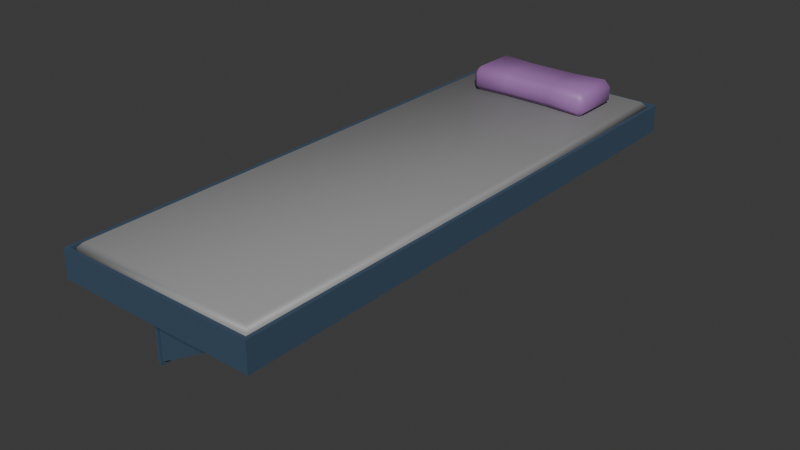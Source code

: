 # Source: cellbed.blend  (saved by Blender 5.0.119; exported with 4.5.12 LTS)
import bpy
from mathutils import Matrix  # noqa: F401  (used for matrix-valued properties, if any)

bpy.ops.wm.read_factory_settings(use_empty=True)
scene = bpy.context.scene
scene.name = 'Scene'

# ---- collections
col_prison_bed = bpy.data.collections.new('Prison bed'); scene.collection.children.link(col_prison_bed)

# ---- materials (node trees are filled in below, after node groups)
mat_metal = bpy.data.materials.new('Metal')
mat_metal.alpha_threshold = 0.0
mat_metal.use_backface_culling_lightprobe_volume = False
mat_metal.roughness = 0.5
mat_metal.line_color = (0.0, 0.0, 0.0, 1.0)
mat_mattress = bpy.data.materials.new('Mattress')
mat_pillow = bpy.data.materials.new('Pillow')

# ---- material node trees
mat_metal.use_nodes = True; mat_metal.node_tree.nodes.clear()
_N = mat_metal.node_tree.nodes; _L = mat_metal.node_tree.links
n0 = _N.new('ShaderNodeOutputMaterial'); n0.name = 'Material Output'; n0.location = (200, 100)
n1 = _N.new('ShaderNodeBsdfPrincipled'); n1.name = 'Principled BSDF'; n1.location = (-200, 100)
n1.inputs[0].default_value = (0.05006, 0.08782, 0.141, 1.0)
_L.new(n1.outputs[0], n0.inputs[0])
n0.is_active_output = True
mat_mattress.use_nodes = True; mat_mattress.node_tree.nodes.clear()
_N = mat_mattress.node_tree.nodes; _L = mat_mattress.node_tree.links
n0 = _N.new('ShaderNodeBsdfPrincipled'); n0.name = 'Principled BSDF'; n0.location = (-200, 100)
n0.inputs[0].default_value = (0.3054, 0.3054, 0.3054, 1.0)
n1 = _N.new('ShaderNodeOutputMaterial'); n1.name = 'Material Output'; n1.location = (200, 100)
_L.new(n0.outputs[0], n1.inputs[0])
n1.is_active_output = True
mat_pillow.use_nodes = True; mat_pillow.node_tree.nodes.clear()
_N = mat_pillow.node_tree.nodes; _L = mat_pillow.node_tree.links
n0 = _N.new('ShaderNodeBsdfPrincipled'); n0.name = 'Principled BSDF'; n0.location = (-200, 100)
n0.inputs[0].default_value = (0.3604, 0.1658, 0.4337, 1.0)
n1 = _N.new('ShaderNodeOutputMaterial'); n1.name = 'Material Output'; n1.location = (200, 100)
_L.new(n0.outputs[0], n1.inputs[0])
n1.is_active_output = True

# ---- world
world_world = bpy.data.worlds.new('World'); scene.world = world_world
world_world.use_nodes = True; world_world.node_tree.nodes.clear()
_N = world_world.node_tree.nodes; _L = world_world.node_tree.links
n0 = _N.new('ShaderNodeOutputWorld'); n0.name = 'World Output'; n0.location = (200, 100)
n1 = _N.new('ShaderNodeBackground'); n1.name = 'Background'; n1.location = (-200, 100)
n1.inputs[0].default_value = (0.05088, 0.05088, 0.05088, 1.0)
_L.new(n1.outputs[0], n0.inputs[0])
n0.is_active_output = True
world_world.color = (0.05088, 0.05088, 0.05088)
world_world.sun_shadow_jitter_overblur = 0.0

# ---- meshes
me_cube_001 = bpy.data.meshes.new('Cube.001')
me_cube_001.from_pydata([(-0.36, -1.0, -0.05), (-0.3468, -0.9868, 0.05), (-0.36, 1.0, -0.05), (-0.3468, 0.9868, 0.05), (0.36, -1.0, -0.05), (0.3468, -0.9868, 0.05), (0.36, 1.0, -0.05), (0.3468, 0.9868, 0.05), (-0.36, -1.0, 0.05), (-0.36, 1.0, 0.05), (0.36, 1.0, 0.05), (0.36, -1.0, 0.05), (-0.3468, -0.9868, -0.0009147), (-0.3468, 0.9868, -0.0009147), (0.3468, 0.9868, -0.0009147), (0.3468, -0.9868, -0.0009147)], [], [(0, 8, 9, 2), (2, 9, 10, 6), (6, 10, 11, 4), (4, 11, 8, 0), (2, 6, 4, 0), (7, 3, 13, 14), (1, 3, 9, 8), (3, 7, 10, 9), (7, 5, 11, 10), (5, 1, 8, 11), (14, 13, 12, 15), (5, 7, 14, 15), (3, 1, 12, 13), (1, 5, 15, 12)])
_uv = me_cube_001.uv_layers.new(name='UVMap')
_uv.uv.foreach_set('vector', [0.375, 0.0, 0.625, 0.0, 0.625, 0.25, 0.375, 0.25, 0.375, 0.25, 0.625, 0.25, 0.625, 0.5, 0.375, 0.5, 0.375, 0.5, 0.625, 0.5, 0.625, 0.75, 0.375, 0.75, 0.375, 0.75, 0.625, 0.75, 0.625, 1.0, 0.375, 1.0, 0.125, 0.5, 0.375, 0.5, 0.375, 0.75, 0.125, 0.75, 0.6296, 0.5017, 0.8704, 0.5017, 0.8704, 0.5017, 0.6296, 0.5017, 0.8704, 0.7483, 0.8704, 0.5017, 0.875, 0.5, 0.875, 0.75, 0.8704, 0.5017, 0.6296, 0.5017, 0.625, 0.5, 0.875, 0.5, 0.6296, 0.5017, 0.6296, 0.7483, 0.625, 0.75, 0.625, 0.5, 0.6296, 0.7483, 0.8704, 0.7483, 0.875, 0.75, 0.625, 0.75, 0.6296, 0.5017, 0.8704, 0.5017, 0.8704, 0.7483, 0.6296, 0.7483, 0.6296, 0.7483, 0.6296, 0.5017, 0.6296, 0.5017, 0.6296, 0.7483, 0.8704, 0.5017, 0.8704, 0.7483, 0.8704, 0.7483, 0.8704, 0.5017, 0.8704, 0.7483, 0.6296, 0.7483, 0.6296, 0.7483, 0.8704, 0.7483])
me_cube_001.materials.append(mat_metal)
me_cube_001.update()
me_cube_002 = bpy.data.meshes.new('Cube.002')
me_cube_002.from_pydata([(-0.3433, 0.6666, -0.456), (-0.3433, 0.6666, -0.05072), (-0.3433, 0.7284, -0.456), (-0.3433, 0.7284, -0.05072), (-0.356, 0.6666, -0.456), (0.3571, 0.6666, -0.05072), (-0.356, 0.7284, -0.456), (0.3571, 0.7284, -0.05072), (-0.356, 0.6666, -0.05072), (-0.356, 0.7284, -0.05072), (-0.3433, 0.737, -0.05072), (-0.3433, 0.737, -0.456), (-0.356, 0.737, -0.05072), (-0.356, 0.737, -0.456), (-0.3433, 0.657, -0.456), (-0.3433, 0.657, -0.05072), (-0.356, 0.657, -0.456), (-0.356, 0.657, -0.05072), (-0.3433, 0.7284, -0.4665), (-0.3433, 0.6666, -0.4665), (-0.356, 0.6666, -0.4665), (-0.356, 0.7284, -0.4665), (-0.356, 0.737, -0.4665), (-0.3433, 0.737, -0.4665), (-0.3433, 0.657, -0.4665), (-0.356, 0.657, -0.4665), (-0.3433, -0.6666, -0.456), (-0.3433, -0.6666, -0.05072), (-0.3433, -0.7284, -0.456), (-0.3433, -0.7284, -0.05072), (-0.356, -0.6666, -0.456), (0.3571, -0.6666, -0.05072), (-0.356, -0.7284, -0.456), (0.3571, -0.7284, -0.05072), (-0.356, -0.6666, -0.05072), (-0.356, -0.7284, -0.05072), (-0.3433, -0.737, -0.05072), (-0.3433, -0.737, -0.456), (-0.356, -0.737, -0.05072), (-0.356, -0.737, -0.456), (-0.3433, -0.657, -0.456), (-0.3433, -0.657, -0.05072), (-0.356, -0.657, -0.456), (-0.356, -0.657, -0.05072), (-0.3433, -0.7284, -0.4665), (-0.3433, -0.6666, -0.4665), (-0.356, -0.6666, -0.4665), (-0.356, -0.7284, -0.4665), (-0.356, -0.737, -0.4665), (-0.3433, -0.737, -0.4665), (-0.3433, -0.657, -0.4665), (-0.356, -0.657, -0.4665)], [], [(16, 4, 20, 25), (8, 4, 16, 17), (4, 8, 9, 6), (6, 9, 12, 13), (0, 2, 7, 5), (7, 3, 1, 5), (1, 3, 9, 8), (7, 2, 3), (0, 5, 1), (10, 11, 13, 12), (3, 2, 11, 10), (6, 13, 22, 21), (9, 3, 10, 12), (14, 15, 17, 16), (1, 8, 17, 15), (0, 1, 15, 14), (2, 0, 19, 18), (18, 19, 20, 21), (18, 21, 22, 23), (20, 19, 24, 25), (11, 2, 18, 23), (0, 14, 24, 19), (4, 6, 21, 20), (13, 11, 23, 22), (14, 16, 25, 24), (42, 51, 46, 30), (34, 43, 42, 30), (30, 32, 35, 34), (32, 39, 38, 35), (26, 31, 33, 28), (33, 31, 27, 29), (27, 34, 35, 29), (33, 29, 28), (26, 27, 31), (36, 38, 39, 37), (29, 36, 37, 28), (32, 47, 48, 39), (35, 38, 36, 29), (40, 42, 43, 41), (27, 41, 43, 34), (26, 40, 41, 27), (28, 44, 45, 26), (44, 47, 46, 45), (44, 49, 48, 47), (46, 51, 50, 45), (37, 49, 44, 28), (26, 45, 50, 40), (30, 46, 47, 32), (39, 48, 49, 37), (40, 50, 51, 42)])
_uv = me_cube_002.uv_layers.new(name='UVMap')
_uv.uv.foreach_set('vector', [0.375, 0.0, 0.375, 0.0, 0.375, 0.0, 0.375, 0.0, 0.625, 0.0, 0.375, 0.0, 0.375, 0.0, 0.625, 0.0, 0.375, 0.0, 0.625, 0.0, 0.625, 0.25, 0.375, 0.25, 0.375, 0.25, 0.625, 0.25, 0.625, 0.25, 0.375, 0.25, 0.375, 1.0, 0.375, 0.25, 0.625, 0.5, 0.625, 0.75, 0.625, 0.5, 0.875, 0.5, 0.875, 0.75, 0.625, 0.75, 0.875, 0.75, 0.875, 0.5, 0.875, 0.5, 0.875, 0.75, 0.625, 0.5, 0.375, 0.25, 0.625, 0.25, 0.375, 1.0, 0.625, 0.75, 0.625, 1.0, 0.625, 0.25, 0.375, 0.25, 0.375, 0.25, 0.625, 0.25, 0.625, 0.25, 0.375, 0.25, 0.375, 0.25, 0.625, 0.25, 0.375, 0.25, 0.375, 0.25, 0.375, 0.25, 0.375, 0.25, 0.875, 0.5, 0.875, 0.5, 0.875, 0.5, 0.875, 0.5, 0.375, 1.0, 0.625, 1.0, 0.625, 1.0, 0.375, 1.0, 0.875, 0.75, 0.875, 0.75, 0.875, 0.75, 0.875, 0.75, 0.375, 1.0, 0.625, 1.0, 0.625, 1.0, 0.375, 1.0, 0.375, 0.25, 0.375, 1.0, 0.375, 1.0, 0.375, 0.25, 0.375, 0.25, 0.375, 1.0, 0.375, 1.0, 0.375, 0.25, 0.375, 0.25, 0.375, 0.25, 0.375, 0.25, 0.375, 0.25, 0.375, 1.0, 0.375, 1.0, 0.375, 1.0, 0.375, 1.0, 0.375, 0.25, 0.375, 0.25, 0.375, 0.25, 0.375, 0.25, 0.375, 1.0, 0.375, 1.0, 0.375, 1.0, 0.375, 1.0, 0.375, 0.0, 0.375, 0.25, 0.375, 0.25, 0.375, 0.0, 0.375, 0.25, 0.375, 0.25, 0.375, 0.25, 0.375, 0.25, 0.375, 1.0, 0.375, 1.0, 0.375, 1.0, 0.375, 1.0, 0.375, 0.0, 0.375, 0.0, 0.375, 0.0, 0.375, 0.0, 0.625, 0.0, 0.625, 0.0, 0.375, 0.0, 0.375, 0.0, 0.375, 0.0, 0.375, 0.25, 0.625, 0.25, 0.625, 0.0, 0.375, 0.25, 0.375, 0.25, 0.625, 0.25, 0.625, 0.25, 0.375, 1.0, 0.625, 0.75, 0.625, 0.5, 0.375, 0.25, 0.625, 0.5, 0.625, 0.75, 0.875, 0.75, 0.875, 0.5, 0.875, 0.75, 0.875, 0.75, 0.875, 0.5, 0.875, 0.5, 0.625, 0.5, 0.625, 0.25, 0.375, 0.25, 0.375, 1.0, 0.625, 1.0, 0.625, 0.75, 0.625, 0.25, 0.625, 0.25, 0.375, 0.25, 0.375, 0.25, 0.625, 0.25, 0.625, 0.25, 0.375, 0.25, 0.375, 0.25, 0.375, 0.25, 0.375, 0.25, 0.375, 0.25, 0.375, 0.25, 0.875, 0.5, 0.875, 0.5, 0.875, 0.5, 0.875, 0.5, 0.375, 1.0, 0.375, 1.0, 0.625, 1.0, 0.625, 1.0, 0.875, 0.75, 0.875, 0.75, 0.875, 0.75, 0.875, 0.75, 0.375, 1.0, 0.375, 1.0, 0.625, 1.0, 0.625, 1.0, 0.375, 0.25, 0.375, 0.25, 0.375, 1.0, 0.375, 1.0, 0.375, 0.25, 0.375, 0.25, 0.375, 1.0, 0.375, 1.0, 0.375, 0.25, 0.375, 0.25, 0.375, 0.25, 0.375, 0.25, 0.375, 1.0, 0.375, 1.0, 0.375, 1.0, 0.375, 1.0, 0.375, 0.25, 0.375, 0.25, 0.375, 0.25, 0.375, 0.25, 0.375, 1.0, 0.375, 1.0, 0.375, 1.0, 0.375, 1.0, 0.375, 0.0, 0.375, 0.0, 0.375, 0.25, 0.375, 0.25, 0.375, 0.25, 0.375, 0.25, 0.375, 0.25, 0.375, 0.25, 0.375, 1.0, 0.375, 1.0, 0.375, 1.0, 0.375, 1.0])
me_cube_002.materials.append(mat_metal)
me_cube_002.update()
me_cube_003 = bpy.data.meshes.new('Cube.003')
me_cube_003.from_pydata([(-0.3357, -0.974, 0.001997), (-0.3357, 0.974, 0.001997), (0.3357, -0.974, 0.001997), (0.3357, 0.974, 0.001997), (-0.3212, -0.9616, 0.0641), (-0.3357, -0.974, 0.04864), (-0.3212, 0.9616, 0.0641), (-0.3357, 0.974, 0.04864), (0.3212, -0.9616, 0.0641), (0.3357, -0.974, 0.04864), (0.3212, 0.9616, 0.0641), (0.3357, 0.974, 0.04864)], [], [(1, 3, 2, 0), (4, 6, 7, 5), (6, 10, 11, 7), (10, 8, 9, 11), (8, 4, 5, 9), (2, 9, 5, 0), (0, 5, 7, 1), (10, 6, 4, 8), (1, 7, 11, 3), (3, 11, 9, 2)])
me_cube_003.polygons.foreach_set('use_smooth', [True] * 10)
_uv = me_cube_003.uv_layers.new(name='UVMap')
_uv.uv.foreach_set('vector', [0.125, 0.5, 0.375, 0.5, 0.375, 0.75, 0.125, 0.75, 0.8692, 0.748, 0.8692, 0.502, 0.875, 0.5, 0.875, 0.75, 0.8692, 0.502, 0.6308, 0.502, 0.5783, 0.5, 0.875, 0.5, 0.6308, 0.502, 0.6308, 0.748, 0.5783, 0.75, 0.5783, 0.5, 0.6308, 0.748, 0.8692, 0.748, 0.875, 0.75, 0.5783, 0.75, 0.375, 0.75, 0.5783, 0.75, 0.5628, 1.0, 0.375, 1.0, 0.375, 0.0, 0.5628, 0.0, 0.5628, 0.25, 0.375, 0.25, 0.6308, 0.502, 0.8692, 0.502, 0.8692, 0.748, 0.6308, 0.748, 0.375, 0.25, 0.5628, 0.25, 0.5783, 0.5, 0.375, 0.5, 0.375, 0.5, 0.5783, 0.5, 0.5783, 0.75, 0.375, 0.75])
me_cube_003.materials.append(mat_mattress)
me_cube_003.update()
me_cube_004 = bpy.data.meshes.new('Cube.004')
me_cube_004.from_pydata([(0.1059, 0.6843, 0.1304), (0.1059, 0.7048, 0.1509), (0.1059, 0.6843, 0.08681), (0.1059, 0.7048, 0.0663), (0.1059, 0.8745, 0.1304), (0.1059, 0.854, 0.1509), (0.1059, 0.8745, 0.08681), (0.1059, 0.854, 0.0663), (-0.1984, 0.6989, 0.06293), (-0.1984, 0.6767, 0.08507), (-0.2206, 0.6989, 0.08507), (-0.1984, 0.6767, 0.1322), (-0.1984, 0.6989, 0.1543), (-0.2206, 0.6989, 0.1322), (-0.1984, 0.86, 0.06293), (-0.2206, 0.86, 0.08507), (-0.1984, 0.8821, 0.08507), (-0.1984, 0.86, 0.1543), (-0.1984, 0.8821, 0.1322), (-0.2206, 0.86, 0.1322), (0.2232, 0.6989, 0.06293), (0.2453, 0.6989, 0.08507), (0.2232, 0.6767, 0.08507), (0.2232, 0.6989, 0.1543), (0.2232, 0.6767, 0.1322), (0.2453, 0.6989, 0.1322), (0.2232, 0.86, 0.06293), (0.2232, 0.8821, 0.08507), (0.2453, 0.86, 0.08507), (0.2232, 0.86, 0.1543), (0.2453, 0.86, 0.1322), (0.2232, 0.8821, 0.1322), (-0.08182, 0.7054, 0.06663), (-0.08182, 0.8738, 0.08698), (-0.08182, 0.8534, 0.1506), (-0.08182, 0.6851, 0.1303), (-0.08182, 0.8534, 0.06663), (-0.08182, 0.8738, 0.1303), (-0.08182, 0.6851, 0.08698), (-0.08182, 0.7054, 0.1506)], [], [(23, 1, 0, 24), (22, 24, 0, 2), (29, 5, 1, 23), (33, 37, 4, 6), (32, 3, 2, 38), (36, 7, 3, 32), (8, 9, 10), (11, 12, 13), (14, 15, 16), (17, 18, 19), (20, 21, 22), (23, 24, 25), (26, 27, 28), (29, 30, 31), (14, 8, 10, 15), (9, 11, 13, 10), (12, 17, 19, 13), (18, 16, 15, 19), (36, 14, 16, 33), (5, 29, 31, 4), (30, 28, 27, 31), (20, 26, 28, 21), (29, 23, 25, 30), (24, 22, 21, 25), (3, 20, 22, 2), (39, 12, 11, 35), (7, 26, 20, 3), (10, 13, 19, 15), (38, 35, 11, 9), (34, 17, 12, 39), (6, 4, 31, 27), (28, 30, 25, 21), (34, 5, 4, 37), (26, 7, 6, 27), (17, 34, 37, 18), (5, 34, 39, 1), (2, 0, 35, 38), (1, 39, 35, 0), (7, 36, 33, 6), (14, 36, 32, 8), (8, 32, 38, 9), (16, 18, 37, 33)])
me_cube_004.polygons.foreach_set('use_smooth', [True] * 42)
_uv = me_cube_004.uv_layers.new(name='UVMap')
_uv.uv.foreach_set('vector', [0.6309, 0.7425, 0.6293, 0.8108, 0.5644, 0.8248, 0.5644, 0.7619, 0.3993, 0.7559, 0.5644, 0.7619, 0.5644, 0.8248, 0.4094, 0.8205, 0.6309, 0.5075, 0.6955, 0.5129, 0.6955, 0.7371, 0.6309, 0.7425, 0.4255, 0.3261, 0.5644, 0.3223, 0.5644, 0.4244, 0.4094, 0.4295, 0.1995, 0.723, 0.3002, 0.723, 0.3264, 0.7543, 0.2095, 0.7516, 0.1995, 0.527, 0.3002, 0.527, 0.3002, 0.723, 0.1995, 0.723, 0.1369, 0.723, 0.1369, 0.75, 0.125, 0.723, 0.5644, 0.0, 0.625, 0.02696, 0.5644, 0.02696, 0.1369, 0.527, 0.125, 0.527, 0.1369, 0.5, 0.625, 0.236, 0.5644, 0.2589, 0.5644, 0.223, 0.3631, 0.723, 0.4204, 0.723, 0.3993, 0.7559, 0.6309, 0.7425, 0.5644, 0.7619, 0.5644, 0.7298, 0.3631, 0.527, 0.3993, 0.4941, 0.4204, 0.527, 0.6309, 0.5075, 0.5644, 0.5202, 0.5644, 0.4881, 0.1369, 0.527, 0.1369, 0.723, 0.125, 0.723, 0.125, 0.527, 0.4356, 0.0, 0.5644, 0.0, 0.5644, 0.02696, 0.4356, 0.02696, 0.625, 0.02696, 0.625, 0.236, 0.5644, 0.223, 0.5644, 0.02696, 0.5644, 0.2589, 0.4356, 0.2619, 0.4356, 0.223, 0.5644, 0.223, 0.1995, 0.527, 0.1369, 0.527, 0.1369, 0.5, 0.2095, 0.4984, 0.6293, 0.432, 0.6309, 0.5075, 0.5644, 0.4881, 0.5644, 0.4244, 0.5644, 0.5202, 0.4204, 0.527, 0.3993, 0.4941, 0.5644, 0.4881, 0.3631, 0.723, 0.3631, 0.527, 0.4204, 0.527, 0.4204, 0.723, 0.6309, 0.5075, 0.6309, 0.7425, 0.5644, 0.7298, 0.5644, 0.5202, 0.5644, 0.7619, 0.3993, 0.7559, 0.4204, 0.723, 0.5644, 0.7298, 0.3002, 0.723, 0.3631, 0.723, 0.3993, 0.7559, 0.3264, 0.7543, 0.6266, 0.9202, 0.625, 0.9881, 0.5644, 0.9881, 0.5644, 0.9255, 0.3002, 0.527, 0.3631, 0.527, 0.3631, 0.723, 0.3002, 0.723, 0.4356, 0.02696, 0.5644, 0.02696, 0.5644, 0.223, 0.4356, 0.223, 0.4255, 0.9239, 0.5644, 0.9255, 0.5644, 0.9881, 0.4356, 0.9881, 0.7989, 0.5216, 0.8631, 0.527, 0.8631, 0.723, 0.7989, 0.7284, 0.4094, 0.4295, 0.5644, 0.4244, 0.5644, 0.4881, 0.3993, 0.4941, 0.4204, 0.527, 0.5644, 0.5202, 0.5644, 0.7298, 0.4204, 0.723, 0.6266, 0.3111, 0.6293, 0.432, 0.5644, 0.4244, 0.5644, 0.3223, 0.3631, 0.527, 0.3002, 0.527, 0.3264, 0.4957, 0.3993, 0.4941, 0.625, 0.236, 0.6266, 0.3111, 0.5644, 0.3223, 0.5644, 0.2589, 0.6955, 0.5129, 0.7989, 0.5216, 0.7989, 0.7284, 0.6955, 0.7371, 0.4094, 0.8205, 0.5644, 0.8248, 0.5644, 0.9255, 0.4255, 0.9239, 0.6293, 0.8108, 0.6266, 0.9202, 0.5644, 0.9255, 0.5644, 0.8248, 0.3002, 0.527, 0.1995, 0.527, 0.2095, 0.4984, 0.3264, 0.4957, 0.1369, 0.527, 0.1995, 0.527, 0.1995, 0.723, 0.1369, 0.723, 0.1369, 0.723, 0.1995, 0.723, 0.2095, 0.7516, 0.1369, 0.75, 0.4356, 0.2619, 0.5644, 0.2589, 0.5644, 0.3223, 0.4255, 0.3261])
me_cube_004.materials.append(mat_pillow)
me_cube_004.update()

# ---- objects
ob_bedframe = bpy.data.objects.new('Bedframe', me_cube_001)
ob_bedsupport = bpy.data.objects.new('Bedsupport', me_cube_002)
ob_mattress = bpy.data.objects.new('Mattress', me_cube_003)
ob_pillow = bpy.data.objects.new('Pillow', me_cube_004)

# ---- transforms, parenting, visibility, modifiers, constraints
ob_bedframe.location = (0.0, 0.0, 0.0)
ob_bedsupport.location = (0.0, 0.0, 0.0)
ob_mattress.location = (0.0, 0.0, 0.0)
ob_pillow.location = (0.0, 0.0, 0.0)

# ---- collection membership
col_prison_bed.objects.link(ob_bedframe)
col_prison_bed.objects.link(ob_bedsupport)
col_prison_bed.objects.link(ob_mattress)
col_prison_bed.objects.link(ob_pillow)

# ---- scene / render settings (as saved in the file)
scene.frame_start = 1; scene.frame_end = 250; scene.frame_set(1)
scene.render.engine = 'BLENDER_EEVEE_NEXT'
scene.render.bake_bias = 0.0
scene.render.bake_samples = 0
scene.cycles.sampling_pattern = 'TABULATED_SOBOL'
scene.eevee.use_volume_custom_range = False
bpy.context.view_layer.update()

# ---- added for rendering (the .blend has no active camera and no usable light): camera, sun
cam_auto = bpy.data.cameras.new('AutoCamera')
cam_auto.lens = 50.0
cam_auto.sensor_width = 36.0
cam_auto.clip_end = 1000.0
ob_auto_camera = bpy.data.objects.new('AutoCamera', cam_auto)
scene.collection.objects.link(ob_auto_camera)
ob_auto_camera.location = (2.04887, -2.45865, 1.48301)
ob_auto_camera.rotation_euler = (1.09748, -7.21219e-08, 0.694738)
scene.camera = ob_auto_camera
light_auto_sun = bpy.data.lights.new('AutoSun', 'SUN')
light_auto_sun.energy = 3.0
light_auto_sun.angle = 0.0523599
ob_auto_sun = bpy.data.objects.new('AutoSun', light_auto_sun)
scene.collection.objects.link(ob_auto_sun)
ob_auto_sun.rotation_euler = (0.872665, 0.174533, 0.523599)
bpy.context.view_layer.update()
